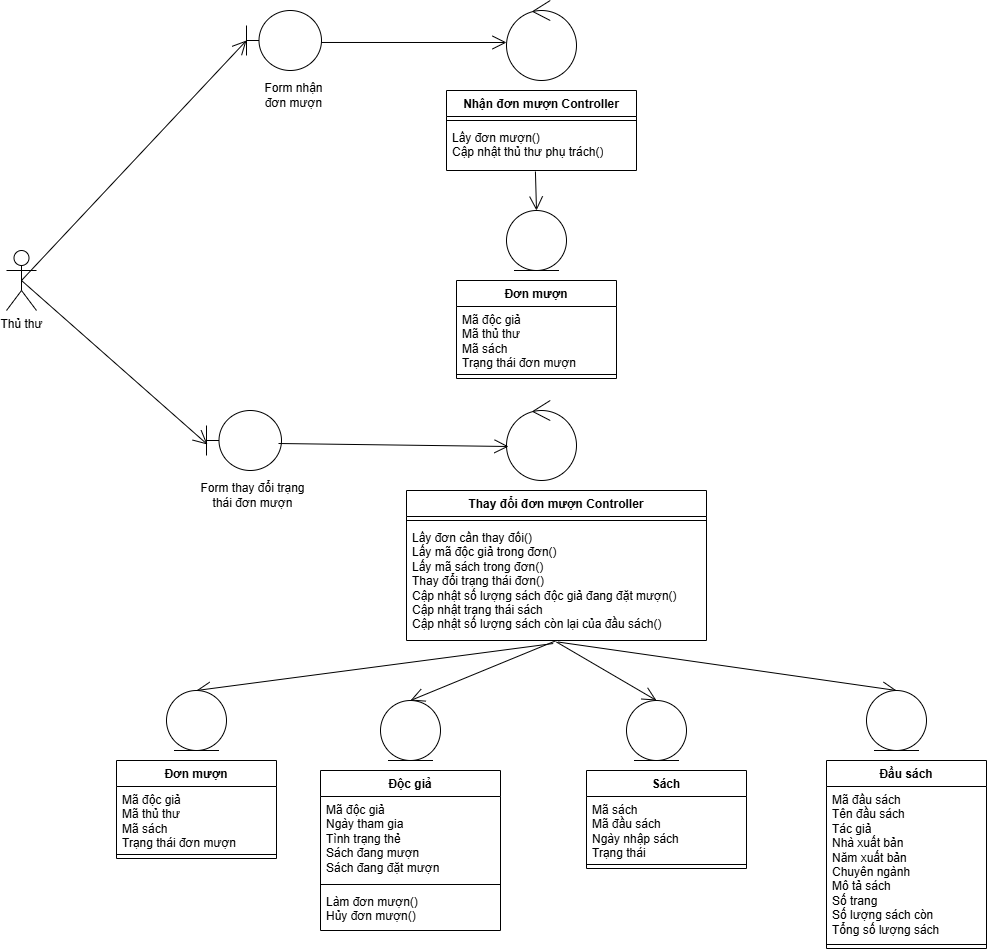

The diagram above was exported from draw.io. Its source (the exported page's mxGraphModel, read from the mxfile embedded in the PNG):
<mxGraphModel dx="1113" dy="473" grid="1" gridSize="10" guides="1" tooltips="1" connect="1" arrows="1" fold="1" page="1" pageScale="1" pageWidth="827" pageHeight="1169" math="0" shadow="0">
  <root>
    <mxCell id="WIyWlLk6GJQsqaUBKTNV-0" />
    <mxCell id="WIyWlLk6GJQsqaUBKTNV-1" parent="WIyWlLk6GJQsqaUBKTNV-0" />
    <mxCell id="YrMwox1Y2awxsQIyE8Ia-0" value="Thủ thư" style="shape=umlActor;verticalLabelPosition=bottom;verticalAlign=top;html=1;outlineConnect=0;" vertex="1" parent="WIyWlLk6GJQsqaUBKTNV-1">
      <mxGeometry x="40" y="480" width="30" height="60" as="geometry" />
    </mxCell>
    <mxCell id="YrMwox1Y2awxsQIyE8Ia-1" value="" style="shape=umlBoundary;whiteSpace=wrap;html=1;" vertex="1" parent="WIyWlLk6GJQsqaUBKTNV-1">
      <mxGeometry x="280" y="240" width="75" height="60" as="geometry" />
    </mxCell>
    <mxCell id="YrMwox1Y2awxsQIyE8Ia-2" value="Form nhận đơn mượn" style="text;html=1;align=center;verticalAlign=middle;whiteSpace=wrap;rounded=0;" vertex="1" parent="WIyWlLk6GJQsqaUBKTNV-1">
      <mxGeometry x="290" y="310" width="75" height="30" as="geometry" />
    </mxCell>
    <mxCell id="YrMwox1Y2awxsQIyE8Ia-3" value="" style="ellipse;shape=umlControl;whiteSpace=wrap;html=1;" vertex="1" parent="WIyWlLk6GJQsqaUBKTNV-1">
      <mxGeometry x="540" y="230" width="70" height="80" as="geometry" />
    </mxCell>
    <mxCell id="YrMwox1Y2awxsQIyE8Ia-4" value="Nhận đơn mượn Controller" style="swimlane;fontStyle=1;align=center;verticalAlign=top;childLayout=stackLayout;horizontal=1;startSize=26;horizontalStack=0;resizeParent=1;resizeParentMax=0;resizeLast=0;collapsible=1;marginBottom=0;whiteSpace=wrap;html=1;" vertex="1" parent="WIyWlLk6GJQsqaUBKTNV-1">
      <mxGeometry x="480" y="320" width="190" height="80" as="geometry" />
    </mxCell>
    <mxCell id="YrMwox1Y2awxsQIyE8Ia-5" value="" style="line;strokeWidth=1;fillColor=none;align=left;verticalAlign=middle;spacingTop=-1;spacingLeft=3;spacingRight=3;rotatable=0;labelPosition=right;points=[];portConstraint=eastwest;strokeColor=inherit;" vertex="1" parent="YrMwox1Y2awxsQIyE8Ia-4">
      <mxGeometry y="26" width="190" height="8" as="geometry" />
    </mxCell>
    <mxCell id="YrMwox1Y2awxsQIyE8Ia-6" value="Lấy đơn mượn()&lt;div&gt;Cập nhật thủ thư phụ trách()&lt;/div&gt;" style="text;strokeColor=none;fillColor=none;align=left;verticalAlign=top;spacingLeft=4;spacingRight=4;overflow=hidden;rotatable=0;points=[[0,0.5],[1,0.5]];portConstraint=eastwest;whiteSpace=wrap;html=1;" vertex="1" parent="YrMwox1Y2awxsQIyE8Ia-4">
      <mxGeometry y="34" width="190" height="46" as="geometry" />
    </mxCell>
    <mxCell id="YrMwox1Y2awxsQIyE8Ia-7" value="Đơn mượn" style="swimlane;fontStyle=1;align=center;verticalAlign=top;childLayout=stackLayout;horizontal=1;startSize=26;horizontalStack=0;resizeParent=1;resizeParentMax=0;resizeLast=0;collapsible=1;marginBottom=0;whiteSpace=wrap;html=1;" vertex="1" parent="WIyWlLk6GJQsqaUBKTNV-1">
      <mxGeometry x="490" y="510" width="160" height="98" as="geometry" />
    </mxCell>
    <mxCell id="YrMwox1Y2awxsQIyE8Ia-8" value="Mã độc giả&lt;div&gt;Mã thủ thư&lt;br&gt;&lt;div&gt;Mã sách&lt;/div&gt;&lt;div&gt;Trạng thái đơn mượn&lt;/div&gt;&lt;/div&gt;" style="text;strokeColor=none;fillColor=none;align=left;verticalAlign=top;spacingLeft=4;spacingRight=4;overflow=hidden;rotatable=0;points=[[0,0.5],[1,0.5]];portConstraint=eastwest;whiteSpace=wrap;html=1;" vertex="1" parent="YrMwox1Y2awxsQIyE8Ia-7">
      <mxGeometry y="26" width="160" height="64" as="geometry" />
    </mxCell>
    <mxCell id="YrMwox1Y2awxsQIyE8Ia-9" value="" style="line;strokeWidth=1;fillColor=none;align=left;verticalAlign=middle;spacingTop=-1;spacingLeft=3;spacingRight=3;rotatable=0;labelPosition=right;points=[];portConstraint=eastwest;strokeColor=inherit;" vertex="1" parent="YrMwox1Y2awxsQIyE8Ia-7">
      <mxGeometry y="90" width="160" height="8" as="geometry" />
    </mxCell>
    <mxCell id="YrMwox1Y2awxsQIyE8Ia-10" value="" style="endArrow=open;endFill=1;endSize=12;html=1;rounded=0;exitX=0.468;exitY=1.022;exitDx=0;exitDy=0;exitPerimeter=0;entryX=0.5;entryY=0;entryDx=0;entryDy=0;" edge="1" parent="WIyWlLk6GJQsqaUBKTNV-1" source="YrMwox1Y2awxsQIyE8Ia-6" target="YrMwox1Y2awxsQIyE8Ia-45">
      <mxGeometry width="160" relative="1" as="geometry">
        <mxPoint x="330" y="440" as="sourcePoint" />
        <mxPoint x="490" y="440" as="targetPoint" />
      </mxGeometry>
    </mxCell>
    <mxCell id="YrMwox1Y2awxsQIyE8Ia-11" value="" style="endArrow=open;endFill=1;endSize=12;html=1;rounded=0;exitX=1;exitY=0.533;exitDx=0;exitDy=0;exitPerimeter=0;entryX=0;entryY=0.525;entryDx=0;entryDy=0;entryPerimeter=0;" edge="1" parent="WIyWlLk6GJQsqaUBKTNV-1" source="YrMwox1Y2awxsQIyE8Ia-1" target="YrMwox1Y2awxsQIyE8Ia-3">
      <mxGeometry width="160" relative="1" as="geometry">
        <mxPoint x="579" y="411" as="sourcePoint" />
        <mxPoint x="580" y="490" as="targetPoint" />
      </mxGeometry>
    </mxCell>
    <mxCell id="YrMwox1Y2awxsQIyE8Ia-12" value="" style="endArrow=open;endFill=1;endSize=12;html=1;rounded=0;exitX=0.5;exitY=0.5;exitDx=0;exitDy=0;exitPerimeter=0;" edge="1" parent="WIyWlLk6GJQsqaUBKTNV-1" source="YrMwox1Y2awxsQIyE8Ia-0">
      <mxGeometry width="160" relative="1" as="geometry">
        <mxPoint x="365" y="282" as="sourcePoint" />
        <mxPoint x="280" y="270" as="targetPoint" />
      </mxGeometry>
    </mxCell>
    <mxCell id="YrMwox1Y2awxsQIyE8Ia-13" value="" style="ellipse;shape=umlControl;whiteSpace=wrap;html=1;" vertex="1" parent="WIyWlLk6GJQsqaUBKTNV-1">
      <mxGeometry x="540" y="630" width="70" height="80" as="geometry" />
    </mxCell>
    <mxCell id="YrMwox1Y2awxsQIyE8Ia-14" value="" style="group" vertex="1" connectable="0" parent="WIyWlLk6GJQsqaUBKTNV-1">
      <mxGeometry x="240" y="640" width="120" height="100" as="geometry" />
    </mxCell>
    <mxCell id="YrMwox1Y2awxsQIyE8Ia-15" value="" style="shape=umlBoundary;whiteSpace=wrap;html=1;" vertex="1" parent="YrMwox1Y2awxsQIyE8Ia-14">
      <mxGeometry width="75" height="60" as="geometry" />
    </mxCell>
    <mxCell id="YrMwox1Y2awxsQIyE8Ia-16" value="Form thay đổi trạng thái đơn mượn" style="text;html=1;align=center;verticalAlign=middle;whiteSpace=wrap;rounded=0;" vertex="1" parent="YrMwox1Y2awxsQIyE8Ia-14">
      <mxGeometry x="-10" y="70" width="112.5" height="30" as="geometry" />
    </mxCell>
    <mxCell id="YrMwox1Y2awxsQIyE8Ia-17" value="Thay đổi đơn mượn Controller" style="swimlane;fontStyle=1;align=center;verticalAlign=top;childLayout=stackLayout;horizontal=1;startSize=26;horizontalStack=0;resizeParent=1;resizeParentMax=0;resizeLast=0;collapsible=1;marginBottom=0;whiteSpace=wrap;html=1;" vertex="1" parent="WIyWlLk6GJQsqaUBKTNV-1">
      <mxGeometry x="440" y="720" width="300" height="150" as="geometry" />
    </mxCell>
    <mxCell id="YrMwox1Y2awxsQIyE8Ia-18" value="" style="line;strokeWidth=1;fillColor=none;align=left;verticalAlign=middle;spacingTop=-1;spacingLeft=3;spacingRight=3;rotatable=0;labelPosition=right;points=[];portConstraint=eastwest;strokeColor=inherit;" vertex="1" parent="YrMwox1Y2awxsQIyE8Ia-17">
      <mxGeometry y="26" width="300" height="8" as="geometry" />
    </mxCell>
    <mxCell id="YrMwox1Y2awxsQIyE8Ia-19" value="Lấy đơn cần thay đổi()&lt;div&gt;Lấy mã độc giả trong đơn()&lt;/div&gt;&lt;div&gt;Lấy mã sách trong đơn()&lt;br&gt;&lt;div&gt;Thay đổi trạng thái đơn()&lt;/div&gt;&lt;div&gt;Cập nhật số lượng sách độc giả đang đặt mượn()&lt;/div&gt;&lt;/div&gt;&lt;div&gt;Cập nhật trạng thái sách&lt;/div&gt;&lt;div&gt;Cập nhật số lượng sách còn lại của đầu sách()&lt;/div&gt;" style="text;strokeColor=none;fillColor=none;align=left;verticalAlign=top;spacingLeft=4;spacingRight=4;overflow=hidden;rotatable=0;points=[[0,0.5],[1,0.5]];portConstraint=eastwest;whiteSpace=wrap;html=1;" vertex="1" parent="YrMwox1Y2awxsQIyE8Ia-17">
      <mxGeometry y="34" width="300" height="116" as="geometry" />
    </mxCell>
    <mxCell id="YrMwox1Y2awxsQIyE8Ia-20" value="Đơn mượn" style="swimlane;fontStyle=1;align=center;verticalAlign=top;childLayout=stackLayout;horizontal=1;startSize=26;horizontalStack=0;resizeParent=1;resizeParentMax=0;resizeLast=0;collapsible=1;marginBottom=0;whiteSpace=wrap;html=1;" vertex="1" parent="WIyWlLk6GJQsqaUBKTNV-1">
      <mxGeometry x="150" y="990" width="160" height="98" as="geometry" />
    </mxCell>
    <mxCell id="YrMwox1Y2awxsQIyE8Ia-21" value="Mã độc giả&lt;div&gt;Mã thủ thư&lt;br&gt;&lt;div&gt;Mã sách&lt;/div&gt;&lt;div&gt;Trạng thái đơn mượn&lt;/div&gt;&lt;/div&gt;" style="text;strokeColor=none;fillColor=none;align=left;verticalAlign=top;spacingLeft=4;spacingRight=4;overflow=hidden;rotatable=0;points=[[0,0.5],[1,0.5]];portConstraint=eastwest;whiteSpace=wrap;html=1;" vertex="1" parent="YrMwox1Y2awxsQIyE8Ia-20">
      <mxGeometry y="26" width="160" height="64" as="geometry" />
    </mxCell>
    <mxCell id="YrMwox1Y2awxsQIyE8Ia-22" value="" style="line;strokeWidth=1;fillColor=none;align=left;verticalAlign=middle;spacingTop=-1;spacingLeft=3;spacingRight=3;rotatable=0;labelPosition=right;points=[];portConstraint=eastwest;strokeColor=inherit;" vertex="1" parent="YrMwox1Y2awxsQIyE8Ia-20">
      <mxGeometry y="90" width="160" height="8" as="geometry" />
    </mxCell>
    <mxCell id="YrMwox1Y2awxsQIyE8Ia-23" value="Độc giả" style="swimlane;fontStyle=1;align=center;verticalAlign=top;childLayout=stackLayout;horizontal=1;startSize=26;horizontalStack=0;resizeParent=1;resizeParentMax=0;resizeLast=0;collapsible=1;marginBottom=0;whiteSpace=wrap;html=1;" vertex="1" parent="WIyWlLk6GJQsqaUBKTNV-1">
      <mxGeometry x="354" y="1000" width="180" height="160" as="geometry" />
    </mxCell>
    <mxCell id="YrMwox1Y2awxsQIyE8Ia-24" value="Mã độc giả&lt;div&gt;Ngày tham gia&amp;nbsp;&lt;/div&gt;&lt;div&gt;Tình trạng thẻ&lt;/div&gt;&lt;div&gt;Sách đang mượn&lt;/div&gt;&lt;div&gt;Sách đang đặt mượn&lt;/div&gt;" style="text;strokeColor=none;fillColor=none;align=left;verticalAlign=top;spacingLeft=4;spacingRight=4;overflow=hidden;rotatable=0;points=[[0,0.5],[1,0.5]];portConstraint=eastwest;whiteSpace=wrap;html=1;" vertex="1" parent="YrMwox1Y2awxsQIyE8Ia-23">
      <mxGeometry y="26" width="180" height="84" as="geometry" />
    </mxCell>
    <mxCell id="YrMwox1Y2awxsQIyE8Ia-25" value="" style="line;strokeWidth=1;fillColor=none;align=left;verticalAlign=middle;spacingTop=-1;spacingLeft=3;spacingRight=3;rotatable=0;labelPosition=right;points=[];portConstraint=eastwest;strokeColor=inherit;" vertex="1" parent="YrMwox1Y2awxsQIyE8Ia-23">
      <mxGeometry y="110" width="180" height="8" as="geometry" />
    </mxCell>
    <mxCell id="YrMwox1Y2awxsQIyE8Ia-26" value="Làm đơn mượn()&lt;div&gt;Hủy đơn mượn()&lt;/div&gt;" style="text;strokeColor=none;fillColor=none;align=left;verticalAlign=top;spacingLeft=4;spacingRight=4;overflow=hidden;rotatable=0;points=[[0,0.5],[1,0.5]];portConstraint=eastwest;whiteSpace=wrap;html=1;" vertex="1" parent="YrMwox1Y2awxsQIyE8Ia-23">
      <mxGeometry y="118" width="180" height="42" as="geometry" />
    </mxCell>
    <mxCell id="YrMwox1Y2awxsQIyE8Ia-27" value="Sách" style="swimlane;fontStyle=1;align=center;verticalAlign=top;childLayout=stackLayout;horizontal=1;startSize=26;horizontalStack=0;resizeParent=1;resizeParentMax=0;resizeLast=0;collapsible=1;marginBottom=0;whiteSpace=wrap;html=1;" vertex="1" parent="WIyWlLk6GJQsqaUBKTNV-1">
      <mxGeometry x="620" y="1000" width="160" height="98" as="geometry" />
    </mxCell>
    <mxCell id="YrMwox1Y2awxsQIyE8Ia-28" value="Mã sách&lt;div&gt;Mã đầu sách&lt;/div&gt;&lt;div&gt;Ngày nhập sách&lt;br&gt;&lt;div&gt;Trạng thái&lt;/div&gt;&lt;/div&gt;" style="text;strokeColor=none;fillColor=none;align=left;verticalAlign=top;spacingLeft=4;spacingRight=4;overflow=hidden;rotatable=0;points=[[0,0.5],[1,0.5]];portConstraint=eastwest;whiteSpace=wrap;html=1;" vertex="1" parent="YrMwox1Y2awxsQIyE8Ia-27">
      <mxGeometry y="26" width="160" height="64" as="geometry" />
    </mxCell>
    <mxCell id="YrMwox1Y2awxsQIyE8Ia-29" value="" style="line;strokeWidth=1;fillColor=none;align=left;verticalAlign=middle;spacingTop=-1;spacingLeft=3;spacingRight=3;rotatable=0;labelPosition=right;points=[];portConstraint=eastwest;strokeColor=inherit;" vertex="1" parent="YrMwox1Y2awxsQIyE8Ia-27">
      <mxGeometry y="90" width="160" height="8" as="geometry" />
    </mxCell>
    <mxCell id="YrMwox1Y2awxsQIyE8Ia-30" value="Đầu sách" style="swimlane;fontStyle=1;align=center;verticalAlign=top;childLayout=stackLayout;horizontal=1;startSize=26;horizontalStack=0;resizeParent=1;resizeParentMax=0;resizeLast=0;collapsible=1;marginBottom=0;whiteSpace=wrap;html=1;" vertex="1" parent="WIyWlLk6GJQsqaUBKTNV-1">
      <mxGeometry x="860" y="990" width="160" height="188" as="geometry" />
    </mxCell>
    <mxCell id="YrMwox1Y2awxsQIyE8Ia-31" value="Mã đầu sách&lt;div&gt;Tên đầu sách&lt;/div&gt;&lt;div&gt;Tác giả&lt;/div&gt;&lt;div&gt;Nhà xuất bản&lt;/div&gt;&lt;div&gt;Năm xuất bản&lt;/div&gt;&lt;div&gt;Chuyên ngành&lt;/div&gt;&lt;div&gt;Mô tả sách&lt;/div&gt;&lt;div&gt;Số trang&lt;/div&gt;&lt;div&gt;Số lượng sách còn&lt;/div&gt;&lt;div&gt;Tổng số lượng sách&lt;/div&gt;&lt;div&gt;&lt;br&gt;&lt;/div&gt;" style="text;strokeColor=none;fillColor=none;align=left;verticalAlign=top;spacingLeft=4;spacingRight=4;overflow=hidden;rotatable=0;points=[[0,0.5],[1,0.5]];portConstraint=eastwest;whiteSpace=wrap;html=1;" vertex="1" parent="YrMwox1Y2awxsQIyE8Ia-30">
      <mxGeometry y="26" width="160" height="154" as="geometry" />
    </mxCell>
    <mxCell id="YrMwox1Y2awxsQIyE8Ia-32" value="" style="line;strokeWidth=1;fillColor=none;align=left;verticalAlign=middle;spacingTop=-1;spacingLeft=3;spacingRight=3;rotatable=0;labelPosition=right;points=[];portConstraint=eastwest;strokeColor=inherit;" vertex="1" parent="YrMwox1Y2awxsQIyE8Ia-30">
      <mxGeometry y="180" width="160" height="8" as="geometry" />
    </mxCell>
    <mxCell id="YrMwox1Y2awxsQIyE8Ia-33" value="" style="endArrow=open;endFill=1;endSize=12;html=1;rounded=0;exitX=0.489;exitY=1.026;exitDx=0;exitDy=0;exitPerimeter=0;entryX=0.5;entryY=0;entryDx=0;entryDy=0;" edge="1" parent="WIyWlLk6GJQsqaUBKTNV-1" source="YrMwox1Y2awxsQIyE8Ia-19" target="YrMwox1Y2awxsQIyE8Ia-41">
      <mxGeometry width="160" relative="1" as="geometry">
        <mxPoint x="750" y="820" as="sourcePoint" />
        <mxPoint x="751" y="899" as="targetPoint" />
      </mxGeometry>
    </mxCell>
    <mxCell id="YrMwox1Y2awxsQIyE8Ia-34" value="" style="endArrow=open;endFill=1;endSize=12;html=1;rounded=0;exitX=0.5;exitY=1;exitDx=0;exitDy=0;exitPerimeter=0;entryX=0.5;entryY=0;entryDx=0;entryDy=0;" edge="1" parent="WIyWlLk6GJQsqaUBKTNV-1" source="YrMwox1Y2awxsQIyE8Ia-19" target="YrMwox1Y2awxsQIyE8Ia-42">
      <mxGeometry width="160" relative="1" as="geometry">
        <mxPoint x="583" y="842" as="sourcePoint" />
        <mxPoint x="300" y="930" as="targetPoint" />
      </mxGeometry>
    </mxCell>
    <mxCell id="YrMwox1Y2awxsQIyE8Ia-35" value="" style="endArrow=open;endFill=1;endSize=12;html=1;rounded=0;exitX=0.5;exitY=1.013;exitDx=0;exitDy=0;exitPerimeter=0;entryX=0.5;entryY=0;entryDx=0;entryDy=0;" edge="1" parent="WIyWlLk6GJQsqaUBKTNV-1" source="YrMwox1Y2awxsQIyE8Ia-19" target="YrMwox1Y2awxsQIyE8Ia-43">
      <mxGeometry width="160" relative="1" as="geometry">
        <mxPoint x="585" y="840" as="sourcePoint" />
        <mxPoint x="660" y="940" as="targetPoint" />
      </mxGeometry>
    </mxCell>
    <mxCell id="YrMwox1Y2awxsQIyE8Ia-36" value="" style="endArrow=open;endFill=1;endSize=12;html=1;rounded=0;exitX=0.505;exitY=1.013;exitDx=0;exitDy=0;exitPerimeter=0;entryX=0.5;entryY=0;entryDx=0;entryDy=0;" edge="1" parent="WIyWlLk6GJQsqaUBKTNV-1" source="YrMwox1Y2awxsQIyE8Ia-19" target="YrMwox1Y2awxsQIyE8Ia-44">
      <mxGeometry width="160" relative="1" as="geometry">
        <mxPoint x="595" y="850" as="sourcePoint" />
        <mxPoint x="900" y="930" as="targetPoint" />
      </mxGeometry>
    </mxCell>
    <mxCell id="YrMwox1Y2awxsQIyE8Ia-37" value="" style="endArrow=open;endFill=1;endSize=12;html=1;rounded=0;exitX=0.5;exitY=0.5;exitDx=0;exitDy=0;exitPerimeter=0;entryX=0.013;entryY=0.567;entryDx=0;entryDy=0;entryPerimeter=0;" edge="1" parent="WIyWlLk6GJQsqaUBKTNV-1" source="YrMwox1Y2awxsQIyE8Ia-0" target="YrMwox1Y2awxsQIyE8Ia-15">
      <mxGeometry width="160" relative="1" as="geometry">
        <mxPoint x="65" y="520" as="sourcePoint" />
        <mxPoint x="290" y="280" as="targetPoint" />
      </mxGeometry>
    </mxCell>
    <mxCell id="YrMwox1Y2awxsQIyE8Ia-38" value="" style="endArrow=open;endFill=1;endSize=12;html=1;rounded=0;exitX=0.96;exitY=0.55;exitDx=0;exitDy=0;exitPerimeter=0;entryX=0.029;entryY=0.575;entryDx=0;entryDy=0;entryPerimeter=0;" edge="1" parent="WIyWlLk6GJQsqaUBKTNV-1" source="YrMwox1Y2awxsQIyE8Ia-15" target="YrMwox1Y2awxsQIyE8Ia-13">
      <mxGeometry width="160" relative="1" as="geometry">
        <mxPoint x="65" y="520" as="sourcePoint" />
        <mxPoint x="440" y="690" as="targetPoint" />
      </mxGeometry>
    </mxCell>
    <mxCell id="YrMwox1Y2awxsQIyE8Ia-41" value="" style="ellipse;shape=umlEntity;whiteSpace=wrap;html=1;" vertex="1" parent="WIyWlLk6GJQsqaUBKTNV-1">
      <mxGeometry x="200" y="920" width="60" height="60" as="geometry" />
    </mxCell>
    <mxCell id="YrMwox1Y2awxsQIyE8Ia-42" value="" style="ellipse;shape=umlEntity;whiteSpace=wrap;html=1;" vertex="1" parent="WIyWlLk6GJQsqaUBKTNV-1">
      <mxGeometry x="414" y="930" width="60" height="60" as="geometry" />
    </mxCell>
    <mxCell id="YrMwox1Y2awxsQIyE8Ia-43" value="" style="ellipse;shape=umlEntity;whiteSpace=wrap;html=1;" vertex="1" parent="WIyWlLk6GJQsqaUBKTNV-1">
      <mxGeometry x="660" y="930" width="60" height="60" as="geometry" />
    </mxCell>
    <mxCell id="YrMwox1Y2awxsQIyE8Ia-44" value="" style="ellipse;shape=umlEntity;whiteSpace=wrap;html=1;" vertex="1" parent="WIyWlLk6GJQsqaUBKTNV-1">
      <mxGeometry x="900" y="920" width="60" height="60" as="geometry" />
    </mxCell>
    <mxCell id="YrMwox1Y2awxsQIyE8Ia-45" value="" style="ellipse;shape=umlEntity;whiteSpace=wrap;html=1;" vertex="1" parent="WIyWlLk6GJQsqaUBKTNV-1">
      <mxGeometry x="540" y="440" width="60" height="60" as="geometry" />
    </mxCell>
  </root>
</mxGraphModel>